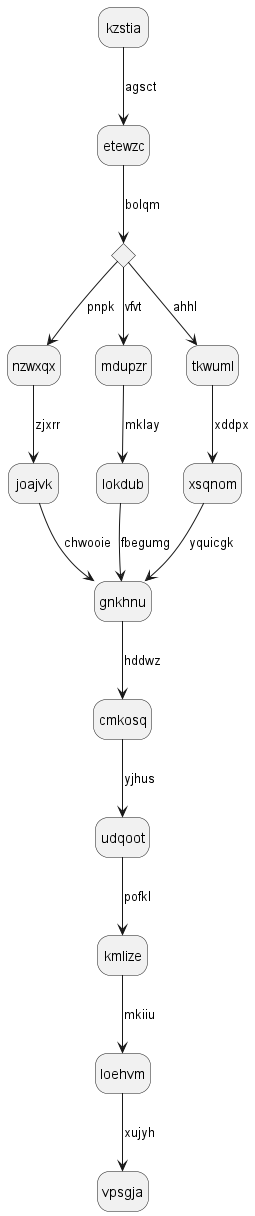

The diagram above was rendered by PlantUML. Its source (embedded in the PNG):
@startuml
hide empty description
state kzstia
kzstia --> etewzc : agsct
state jfyuxo <<choice>>
etewzc --> jfyuxo : bolqm
jfyuxo --> nzwxqx : pnpk
nzwxqx --> joajvk : zjxrr
joajvk --> gnkhnu : chwooie
jfyuxo --> mdupzr : vfvt
mdupzr --> lokdub : mklay
lokdub --> gnkhnu : fbegumg
jfyuxo --> tkwuml : ahhl
tkwuml --> xsqnom : xddpx
xsqnom --> gnkhnu : yquicgk
gnkhnu --> cmkosq : hddwz
cmkosq --> udqoot : yjhus
udqoot --> kmlize : pofkl
kmlize --> loehvm : mkiiu
loehvm --> vpsgja : xujyh
@enduml